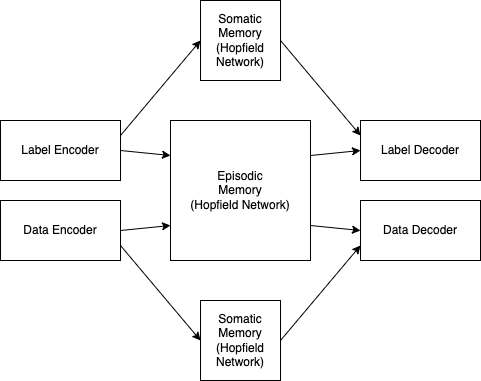

The diagram above was exported from draw.io. Its source (the exported page's mxGraphModel, read from the mxfile embedded in the PNG):
<mxGraphModel dx="962" dy="619" grid="1" gridSize="10" guides="1" tooltips="1" connect="1" arrows="1" fold="1" page="1" pageScale="1" pageWidth="850" pageHeight="1100" math="0" shadow="0">
  <root>
    <mxCell id="0" />
    <mxCell id="1" parent="0" />
    <mxCell id="7" style="edgeStyle=none;html=1;exitX=1;exitY=0.5;exitDx=0;exitDy=0;entryX=0;entryY=0.25;entryDx=0;entryDy=0;" parent="1" source="2" target="4" edge="1">
      <mxGeometry relative="1" as="geometry" />
    </mxCell>
    <mxCell id="14" style="edgeStyle=none;html=1;exitX=1;exitY=0.25;exitDx=0;exitDy=0;entryX=0;entryY=0.5;entryDx=0;entryDy=0;" edge="1" parent="1" source="2" target="12">
      <mxGeometry relative="1" as="geometry" />
    </mxCell>
    <mxCell id="2" value="Label Encoder" style="rounded=0;whiteSpace=wrap;html=1;" parent="1" vertex="1">
      <mxGeometry x="120" y="200" width="120" height="60" as="geometry" />
    </mxCell>
    <mxCell id="8" style="edgeStyle=none;html=1;exitX=1;exitY=0.5;exitDx=0;exitDy=0;entryX=0;entryY=0.75;entryDx=0;entryDy=0;" parent="1" source="3" target="4" edge="1">
      <mxGeometry relative="1" as="geometry" />
    </mxCell>
    <mxCell id="16" style="edgeStyle=none;html=1;exitX=1;exitY=0.75;exitDx=0;exitDy=0;entryX=0;entryY=0.5;entryDx=0;entryDy=0;" edge="1" parent="1" source="3" target="13">
      <mxGeometry relative="1" as="geometry" />
    </mxCell>
    <mxCell id="3" value="Data Encoder" style="rounded=0;whiteSpace=wrap;html=1;" parent="1" vertex="1">
      <mxGeometry x="120" y="280" width="120" height="60" as="geometry" />
    </mxCell>
    <mxCell id="10" style="edgeStyle=none;html=1;exitX=1;exitY=0.25;exitDx=0;exitDy=0;entryX=0;entryY=0.5;entryDx=0;entryDy=0;" parent="1" source="4" target="5" edge="1">
      <mxGeometry relative="1" as="geometry" />
    </mxCell>
    <mxCell id="11" style="edgeStyle=none;html=1;exitX=1;exitY=0.75;exitDx=0;exitDy=0;entryX=0;entryY=0.5;entryDx=0;entryDy=0;" parent="1" source="4" target="6" edge="1">
      <mxGeometry relative="1" as="geometry" />
    </mxCell>
    <mxCell id="4" value="Episodic&lt;br&gt;Memory&lt;br&gt;(Hopfield Network)" style="whiteSpace=wrap;html=1;aspect=fixed;" parent="1" vertex="1">
      <mxGeometry x="290" y="200" width="140" height="140" as="geometry" />
    </mxCell>
    <mxCell id="5" value="Label Decoder" style="rounded=0;whiteSpace=wrap;html=1;" parent="1" vertex="1">
      <mxGeometry x="480" y="200" width="120" height="60" as="geometry" />
    </mxCell>
    <mxCell id="6" value="Data Decoder" style="rounded=0;whiteSpace=wrap;html=1;" parent="1" vertex="1">
      <mxGeometry x="480" y="280" width="120" height="60" as="geometry" />
    </mxCell>
    <mxCell id="15" style="edgeStyle=none;html=1;exitX=1;exitY=0.5;exitDx=0;exitDy=0;entryX=0;entryY=0.25;entryDx=0;entryDy=0;" edge="1" parent="1" source="12" target="5">
      <mxGeometry relative="1" as="geometry" />
    </mxCell>
    <mxCell id="12" value="Somatic&lt;br&gt;Memory&lt;br&gt;(Hopfield Network)" style="whiteSpace=wrap;html=1;aspect=fixed;" vertex="1" parent="1">
      <mxGeometry x="320" y="80" width="80" height="80" as="geometry" />
    </mxCell>
    <mxCell id="17" style="edgeStyle=none;html=1;exitX=1;exitY=0.5;exitDx=0;exitDy=0;entryX=0;entryY=0.75;entryDx=0;entryDy=0;" edge="1" parent="1" source="13" target="6">
      <mxGeometry relative="1" as="geometry" />
    </mxCell>
    <mxCell id="13" value="Somatic&lt;br&gt;Memory&lt;br&gt;(Hopfield Network)" style="whiteSpace=wrap;html=1;aspect=fixed;" vertex="1" parent="1">
      <mxGeometry x="320" y="380" width="80" height="80" as="geometry" />
    </mxCell>
  </root>
</mxGraphModel>